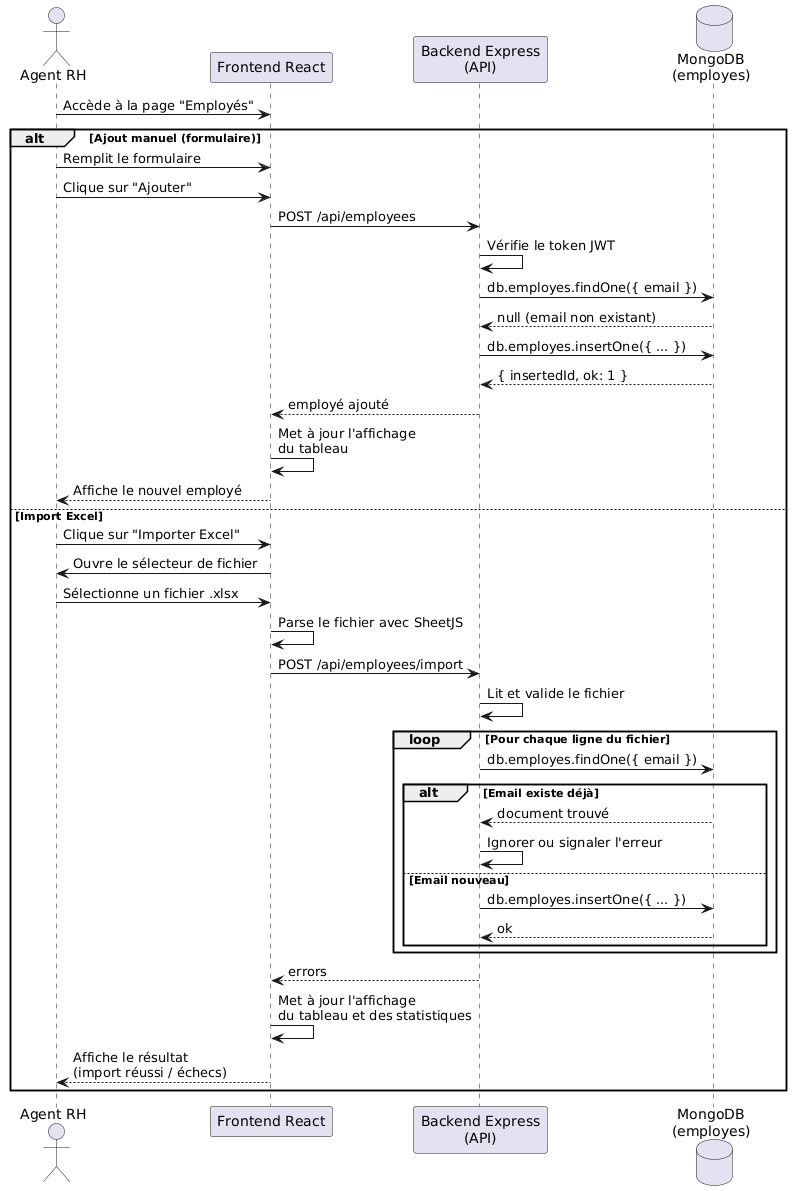

The diagram above was rendered by PlantUML. Its source (embedded in the PNG):
@startuml
actor "Agent RH" as User
participant "Frontend React" as Frontend
participant "Backend Express\n(API)" as Backend
database "MongoDB\n(employes)" as DB

User -> Frontend: Accède à la page "Employés"

alt Ajout manuel (formulaire)
  User -> Frontend: Remplit le formulaire
  User -> Frontend: Clique sur "Ajouter"
  Frontend -> Backend: POST /api/employees
 
  Backend -> Backend: Vérifie le token JWT
  Backend -> DB: db.employes.findOne({ email })
  DB --> Backend: null (email non existant)
  Backend -> DB: db.employes.insertOne({ ... })
  DB --> Backend: { insertedId, ok: 1 }
  Backend --> Frontend: employé ajouté
  Frontend -> Frontend: Met à jour l'affichage\ndu tableau
  Frontend --> User: Affiche le nouvel employé

else Import Excel
  User -> Frontend: Clique sur "Importer Excel"
  Frontend -> User: Ouvre le sélecteur de fichier
  User -> Frontend: Sélectionne un fichier .xlsx
  Frontend -> Frontend: Parse le fichier avec SheetJS
  Frontend -> Backend: POST /api/employees/import
  Backend -> Backend: Lit et valide le fichier
  loop Pour chaque ligne du fichier
    Backend -> DB: db.employes.findOne({ email })
    alt Email existe déjà
      DB --> Backend: document trouvé
      Backend -> Backend: Ignorer ou signaler l'erreur
    else Email nouveau
      Backend -> DB: db.employes.insertOne({ ... })
      DB --> Backend: ok
    end
  end
  Backend --> Frontend: errors 
  Frontend -> Frontend: Met à jour l'affichage\ndu tableau et des statistiques
  Frontend --> User: Affiche le résultat\n(import réussi / échecs)
end
@enduml